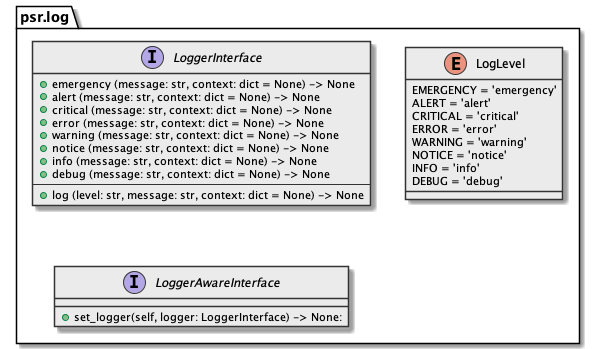

The diagram above was rendered by PlantUML. Its source (embedded in the PNG):
@startuml

skinparam class {
  BackgroundColor #ebebeb
  ArrowColor      #333
  BorderColor     #333
}

skinparam lineType ortho

package psr.log {
  interface psr.log.LoggerInterface {
    + emergency (message: str, context: dict = None) -> None
    + alert (message: str, context: dict = None) -> None
    + critical (message: str, context: dict = None) -> None
    + error (message: str, context: dict = None) -> None
    + warning (message: str, context: dict = None) -> None
    + notice (message: str, context: dict = None) -> None
    + info (message: str, context: dict = None) -> None
    + debug (message: str, context: dict = None) -> None
    ---
    + log (level: str, message: str, context: dict = None) -> None
  }

  enum LogLevel {
    EMERGENCY = 'emergency'
    ALERT = 'alert'
    CRITICAL = 'critical'
    ERROR = 'error'
    WARNING = 'warning'
    NOTICE = 'notice'
    INFO = 'info'
    DEBUG = 'debug'
  }

  interface LoggerAwareInterface {
    + set_logger(self, logger: LoggerInterface) -> None:
  }
}

@enduml